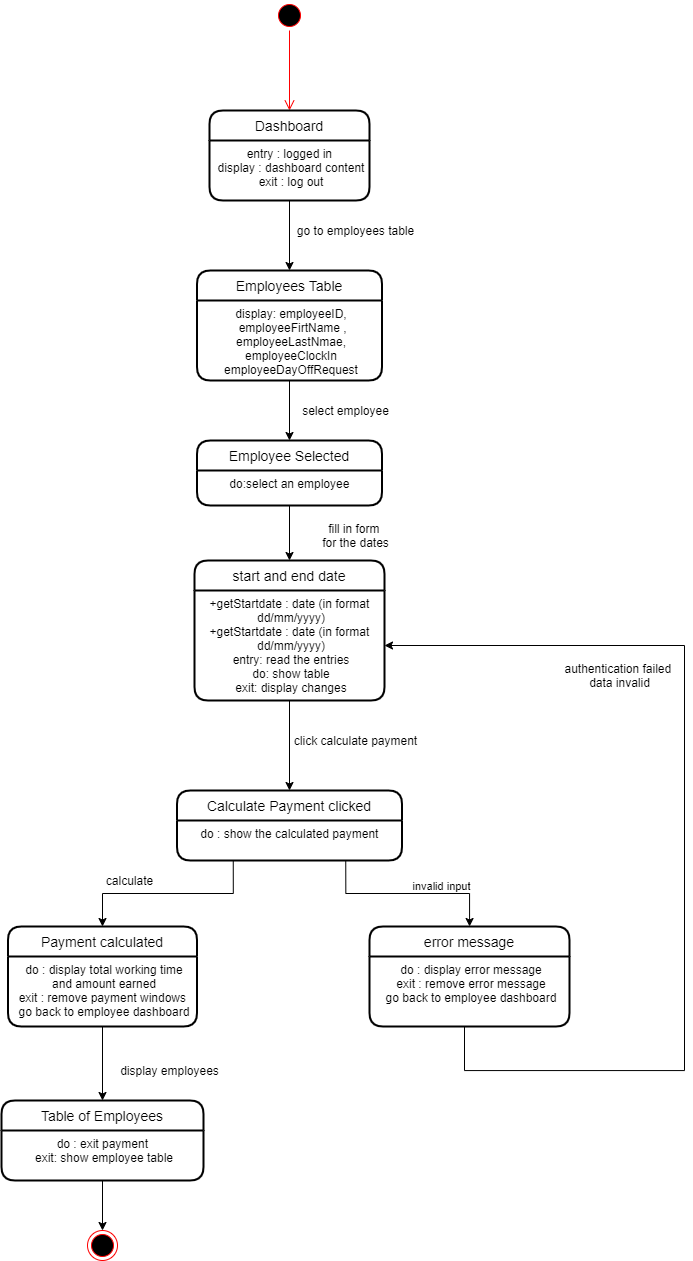

The diagram above was exported from draw.io. Its source (the exported page's mxGraphModel, read from the mxfile embedded in the PNG):
<mxGraphModel dx="840" dy="515" grid="1" gridSize="10" guides="1" tooltips="1" connect="1" arrows="1" fold="1" page="1" pageScale="1" pageWidth="827" pageHeight="1169" math="0" shadow="0">
  <root>
    <mxCell id="0" />
    <mxCell id="1" parent="0" />
    <mxCell id="75_hysVs7ZakKA8KoNT--7" style="edgeStyle=orthogonalEdgeStyle;rounded=0;orthogonalLoop=1;jettySize=auto;html=1;exitX=0.5;exitY=1;exitDx=0;exitDy=0;entryX=0.5;entryY=0;entryDx=0;entryDy=0;" parent="1" source="75_hysVs7ZakKA8KoNT--1" target="75_hysVs7ZakKA8KoNT--11" edge="1">
      <mxGeometry relative="1" as="geometry">
        <mxPoint x="334" y="280" as="targetPoint" />
      </mxGeometry>
    </mxCell>
    <mxCell id="75_hysVs7ZakKA8KoNT--3" value="" style="ellipse;html=1;shape=startState;fillColor=#000000;strokeColor=#ff0000;" parent="1" vertex="1">
      <mxGeometry x="650" y="10" width="30" height="30" as="geometry" />
    </mxCell>
    <mxCell id="75_hysVs7ZakKA8KoNT--4" value="" style="edgeStyle=orthogonalEdgeStyle;html=1;verticalAlign=bottom;endArrow=open;endSize=8;strokeColor=#ff0000;entryX=0.5;entryY=0;entryDx=0;entryDy=0;" parent="1" source="75_hysVs7ZakKA8KoNT--3" edge="1" target="75_hysVs7ZakKA8KoNT--1">
      <mxGeometry relative="1" as="geometry">
        <mxPoint x="334" y="120" as="targetPoint" />
      </mxGeometry>
    </mxCell>
    <mxCell id="75_hysVs7ZakKA8KoNT--16" style="edgeStyle=orthogonalEdgeStyle;rounded=0;orthogonalLoop=1;jettySize=auto;html=1;exitX=0.5;exitY=1;exitDx=0;exitDy=0;entryX=0.5;entryY=0;entryDx=0;entryDy=0;" parent="1" source="75_hysVs7ZakKA8KoNT--14" target="75_hysVs7ZakKA8KoNT--17" edge="1">
      <mxGeometry relative="1" as="geometry">
        <mxPoint x="665.7142857142858" y="750" as="targetPoint" />
      </mxGeometry>
    </mxCell>
    <mxCell id="75_hysVs7ZakKA8KoNT--1" value="Dashboard" style="swimlane;childLayout=stackLayout;horizontal=1;startSize=30;horizontalStack=0;rounded=1;fontSize=14;fontStyle=0;strokeWidth=2;resizeParent=0;resizeLast=1;shadow=0;dashed=0;align=center;" parent="1" vertex="1">
      <mxGeometry x="585" y="120" width="160" height="90" as="geometry" />
    </mxCell>
    <mxCell id="75_hysVs7ZakKA8KoNT--2" value="entry : logged in &#10;display : dashboard content&#10;exit : log out" style="align=center;strokeColor=none;fillColor=none;spacingLeft=4;fontSize=12;verticalAlign=top;resizable=0;rotatable=0;part=1;fontStyle=0" parent="75_hysVs7ZakKA8KoNT--1" vertex="1">
      <mxGeometry y="30" width="160" height="60" as="geometry" />
    </mxCell>
    <mxCell id="75_hysVs7ZakKA8KoNT--20" style="edgeStyle=orthogonalEdgeStyle;rounded=0;orthogonalLoop=1;jettySize=auto;html=1;exitX=0.25;exitY=1;exitDx=0;exitDy=0;entryX=0.5;entryY=0;entryDx=0;entryDy=0;" parent="1" source="75_hysVs7ZakKA8KoNT--18" target="75_hysVs7ZakKA8KoNT--22" edge="1">
      <mxGeometry relative="1" as="geometry">
        <mxPoint x="479.9999999999998" y="1030" as="targetPoint" />
      </mxGeometry>
    </mxCell>
    <mxCell id="75_hysVs7ZakKA8KoNT--21" style="edgeStyle=orthogonalEdgeStyle;rounded=0;orthogonalLoop=1;jettySize=auto;html=1;exitX=0.75;exitY=1;exitDx=0;exitDy=0;" parent="1" source="75_hysVs7ZakKA8KoNT--18" target="75_hysVs7ZakKA8KoNT--29" edge="1">
      <mxGeometry relative="1" as="geometry">
        <mxPoint x="850" y="1040" as="targetPoint" />
      </mxGeometry>
    </mxCell>
    <mxCell id="PQM1sABVRFmAxVyYPYgM-7" value="invalid input" style="edgeLabel;html=1;align=center;verticalAlign=middle;resizable=0;points=[];" vertex="1" connectable="0" parent="75_hysVs7ZakKA8KoNT--21">
      <mxGeometry x="0.3454" y="8" relative="1" as="geometry">
        <mxPoint as="offset" />
      </mxGeometry>
    </mxCell>
    <mxCell id="75_hysVs7ZakKA8KoNT--11" value="Employees Table" style="swimlane;childLayout=stackLayout;horizontal=1;startSize=30;horizontalStack=0;rounded=1;fontSize=14;fontStyle=0;strokeWidth=2;resizeParent=0;resizeLast=1;shadow=0;dashed=0;align=center;" parent="1" vertex="1">
      <mxGeometry x="572.5" y="280" width="185" height="110" as="geometry" />
    </mxCell>
    <mxCell id="75_hysVs7ZakKA8KoNT--12" value="display: employeeID,&#10; employeeFirtName ,&#10;employeeLastNmae,&#10;employeeClockIn&#10;employeeDayOffRequest" style="align=center;strokeColor=none;fillColor=none;spacingLeft=4;fontSize=12;verticalAlign=top;resizable=0;rotatable=0;part=1;fontStyle=0" parent="75_hysVs7ZakKA8KoNT--11" vertex="1">
      <mxGeometry y="30" width="185" height="80" as="geometry" />
    </mxCell>
    <mxCell id="PQM1sABVRFmAxVyYPYgM-1" value="Employee Selected" style="swimlane;childLayout=stackLayout;horizontal=1;startSize=30;horizontalStack=0;rounded=1;fontSize=14;fontStyle=0;strokeWidth=2;resizeParent=0;resizeLast=1;shadow=0;dashed=0;align=center;" vertex="1" parent="1">
      <mxGeometry x="572.5" y="450" width="185" height="65" as="geometry" />
    </mxCell>
    <mxCell id="PQM1sABVRFmAxVyYPYgM-2" value="do:select an employee " style="align=center;strokeColor=none;fillColor=none;spacingLeft=4;fontSize=12;verticalAlign=top;resizable=0;rotatable=0;part=1;fontStyle=0" vertex="1" parent="PQM1sABVRFmAxVyYPYgM-1">
      <mxGeometry y="30" width="185" height="35" as="geometry" />
    </mxCell>
    <mxCell id="75_hysVs7ZakKA8KoNT--14" value="start and end date" style="swimlane;childLayout=stackLayout;horizontal=1;startSize=30;horizontalStack=0;rounded=1;fontSize=14;fontStyle=0;strokeWidth=2;resizeParent=0;resizeLast=1;shadow=0;dashed=0;align=center;" parent="1" vertex="1">
      <mxGeometry x="570" y="570" width="190" height="140" as="geometry" />
    </mxCell>
    <mxCell id="75_hysVs7ZakKA8KoNT--15" value="+getStartdate : date (in format &#10;dd/mm/yyyy)&#10;+getStartdate : date (in format &#10;dd/mm/yyyy)&#10;entry: read the entries&#10;do: show table&#10;exit: display changes&#10;" style="align=center;strokeColor=none;fillColor=none;spacingLeft=4;fontSize=12;verticalAlign=top;resizable=0;rotatable=0;part=1;" parent="75_hysVs7ZakKA8KoNT--14" vertex="1">
      <mxGeometry y="30" width="190" height="110" as="geometry" />
    </mxCell>
    <mxCell id="75_hysVs7ZakKA8KoNT--24" style="edgeStyle=orthogonalEdgeStyle;rounded=0;orthogonalLoop=1;jettySize=auto;html=1;exitX=0.5;exitY=1;exitDx=0;exitDy=0;entryX=0.5;entryY=0;entryDx=0;entryDy=0;" parent="1" source="75_hysVs7ZakKA8KoNT--23" target="75_hysVs7ZakKA8KoNT--26" edge="1">
      <mxGeometry relative="1" as="geometry">
        <mxPoint x="459.7142857142858" y="1230" as="targetPoint" />
      </mxGeometry>
    </mxCell>
    <mxCell id="75_hysVs7ZakKA8KoNT--17" value="Calculate Payment clicked" style="swimlane;childLayout=stackLayout;horizontal=1;startSize=30;horizontalStack=0;rounded=1;fontSize=14;fontStyle=0;strokeWidth=2;resizeParent=0;resizeLast=1;shadow=0;dashed=0;align=center;" parent="1" vertex="1">
      <mxGeometry x="552.5" y="800" width="225" height="70" as="geometry" />
    </mxCell>
    <mxCell id="75_hysVs7ZakKA8KoNT--18" value="do : show the calculated payment &#10;&#10;&#10;" style="align=center;strokeColor=none;fillColor=none;spacingLeft=4;fontSize=12;verticalAlign=top;resizable=0;rotatable=0;part=1;" parent="75_hysVs7ZakKA8KoNT--17" vertex="1">
      <mxGeometry y="30" width="225" height="40" as="geometry" />
    </mxCell>
    <mxCell id="75_hysVs7ZakKA8KoNT--33" style="edgeStyle=orthogonalEdgeStyle;rounded=0;orthogonalLoop=1;jettySize=auto;html=1;exitX=0.5;exitY=1;exitDx=0;exitDy=0;entryX=1;entryY=0.5;entryDx=0;entryDy=0;" parent="1" source="75_hysVs7ZakKA8KoNT--30" target="75_hysVs7ZakKA8KoNT--15" edge="1">
      <mxGeometry relative="1" as="geometry">
        <Array as="points">
          <mxPoint x="840" y="1036" />
          <mxPoint x="840" y="1080" />
          <mxPoint x="1060" y="1080" />
          <mxPoint x="1060" y="655" />
        </Array>
        <mxPoint x="780" y="640" as="targetPoint" />
      </mxGeometry>
    </mxCell>
    <mxCell id="75_hysVs7ZakKA8KoNT--34" value="authentication failed&amp;nbsp;&lt;br&gt;data invalid" style="text;html=1;align=center;verticalAlign=middle;resizable=0;points=[];autosize=1;" parent="1" vertex="1">
      <mxGeometry x="930" y="670" width="130" height="30" as="geometry" />
    </mxCell>
    <mxCell id="75_hysVs7ZakKA8KoNT--35" style="edgeStyle=orthogonalEdgeStyle;rounded=0;orthogonalLoop=1;jettySize=auto;html=1;exitX=0.5;exitY=1;exitDx=0;exitDy=0;entryX=0.5;entryY=0;entryDx=0;entryDy=0;" parent="1" source="75_hysVs7ZakKA8KoNT--27" target="75_hysVs7ZakKA8KoNT--36" edge="1">
      <mxGeometry relative="1" as="geometry">
        <mxPoint x="459.7142857142858" y="1460" as="targetPoint" />
      </mxGeometry>
    </mxCell>
    <mxCell id="75_hysVs7ZakKA8KoNT--22" value="Payment calculated" style="swimlane;childLayout=stackLayout;horizontal=1;startSize=30;horizontalStack=0;rounded=1;fontSize=14;fontStyle=0;strokeWidth=2;resizeParent=0;resizeLast=1;shadow=0;dashed=0;align=center;" parent="1" vertex="1">
      <mxGeometry x="383.5" y="936" width="189" height="100" as="geometry" />
    </mxCell>
    <mxCell id="75_hysVs7ZakKA8KoNT--23" value="do : display total working time&#10;and amount earned&#10;exit : remove payment windows &#10;go back to employee dashboard" style="align=center;strokeColor=none;fillColor=none;spacingLeft=4;fontSize=12;verticalAlign=top;resizable=0;rotatable=0;part=1;" parent="75_hysVs7ZakKA8KoNT--22" vertex="1">
      <mxGeometry y="30" width="189" height="70" as="geometry" />
    </mxCell>
    <mxCell id="75_hysVs7ZakKA8KoNT--29" value="error message" style="swimlane;childLayout=stackLayout;horizontal=1;startSize=30;horizontalStack=0;rounded=1;fontSize=14;fontStyle=0;strokeWidth=2;resizeParent=0;resizeLast=1;shadow=0;dashed=0;align=center;" parent="1" vertex="1">
      <mxGeometry x="745" y="936" width="200" height="100" as="geometry" />
    </mxCell>
    <mxCell id="75_hysVs7ZakKA8KoNT--30" value="do : display error message&#10;exit : remove error message&#10;go back to employee dashboard" style="align=center;strokeColor=none;fillColor=none;spacingLeft=4;fontSize=12;verticalAlign=top;resizable=0;rotatable=0;part=1;" parent="75_hysVs7ZakKA8KoNT--29" vertex="1">
      <mxGeometry y="30" width="200" height="70" as="geometry" />
    </mxCell>
    <mxCell id="75_hysVs7ZakKA8KoNT--36" value="" style="ellipse;html=1;shape=endState;fillColor=#000000;strokeColor=#ff0000;" parent="1" vertex="1">
      <mxGeometry x="463" y="1240" width="30" height="30" as="geometry" />
    </mxCell>
    <mxCell id="75_hysVs7ZakKA8KoNT--38" value="go to employees table" style="text;html=1;align=center;verticalAlign=middle;resizable=0;points=[];autosize=1;" parent="1" vertex="1">
      <mxGeometry x="666" y="230" width="130" height="20" as="geometry" />
    </mxCell>
    <mxCell id="75_hysVs7ZakKA8KoNT--40" value="fill in form&amp;nbsp;&lt;br&gt;for the dates" style="text;html=1;align=center;verticalAlign=middle;resizable=0;points=[];autosize=1;" parent="1" vertex="1">
      <mxGeometry x="691" y="530" width="80" height="30" as="geometry" />
    </mxCell>
    <mxCell id="75_hysVs7ZakKA8KoNT--41" value="click calculate payment" style="text;html=1;align=center;verticalAlign=middle;resizable=0;points=[];autosize=1;" parent="1" vertex="1">
      <mxGeometry x="661" y="740" width="140" height="20" as="geometry" />
    </mxCell>
    <mxCell id="75_hysVs7ZakKA8KoNT--42" value="calculate" style="text;html=1;align=center;verticalAlign=middle;resizable=0;points=[];autosize=1;" parent="1" vertex="1">
      <mxGeometry x="475" y="880" width="60" height="20" as="geometry" />
    </mxCell>
    <mxCell id="75_hysVs7ZakKA8KoNT--44" value="display employees" style="text;html=1;align=center;verticalAlign=middle;resizable=0;points=[];autosize=1;" parent="1" vertex="1">
      <mxGeometry x="490" y="1070" width="110" height="20" as="geometry" />
    </mxCell>
    <mxCell id="PQM1sABVRFmAxVyYPYgM-3" style="edgeStyle=orthogonalEdgeStyle;rounded=0;orthogonalLoop=1;jettySize=auto;html=1;exitX=0.5;exitY=1;exitDx=0;exitDy=0;entryX=0.5;entryY=0;entryDx=0;entryDy=0;" edge="1" parent="1" source="75_hysVs7ZakKA8KoNT--12" target="PQM1sABVRFmAxVyYPYgM-1">
      <mxGeometry relative="1" as="geometry" />
    </mxCell>
    <mxCell id="PQM1sABVRFmAxVyYPYgM-4" value="select employee" style="text;html=1;align=center;verticalAlign=middle;resizable=0;points=[];autosize=1;" vertex="1" parent="1">
      <mxGeometry x="671" y="410" width="100" height="20" as="geometry" />
    </mxCell>
    <mxCell id="PQM1sABVRFmAxVyYPYgM-5" style="edgeStyle=orthogonalEdgeStyle;rounded=0;orthogonalLoop=1;jettySize=auto;html=1;exitX=0.5;exitY=1;exitDx=0;exitDy=0;entryX=0.5;entryY=0;entryDx=0;entryDy=0;" edge="1" parent="1" source="PQM1sABVRFmAxVyYPYgM-2" target="75_hysVs7ZakKA8KoNT--14">
      <mxGeometry relative="1" as="geometry" />
    </mxCell>
    <mxCell id="75_hysVs7ZakKA8KoNT--26" value="Table of Employees" style="swimlane;childLayout=stackLayout;horizontal=1;startSize=30;horizontalStack=0;rounded=1;fontSize=14;fontStyle=0;strokeWidth=2;resizeParent=0;resizeLast=1;shadow=0;dashed=0;align=center;" parent="1" vertex="1">
      <mxGeometry x="377" y="1110" width="202" height="80" as="geometry" />
    </mxCell>
    <mxCell id="75_hysVs7ZakKA8KoNT--27" value="do : exit payment &#10;exit: show employee table" style="align=center;strokeColor=none;fillColor=none;spacingLeft=4;fontSize=12;verticalAlign=top;resizable=0;rotatable=0;part=1;" parent="75_hysVs7ZakKA8KoNT--26" vertex="1">
      <mxGeometry y="30" width="202" height="50" as="geometry" />
    </mxCell>
  </root>
</mxGraphModel>